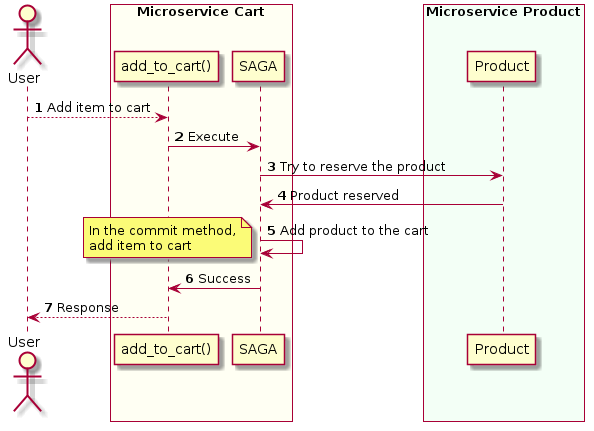

The diagram above was rendered by PlantUML. Its source (embedded in the PNG):
@startuml
actor User
box "Microservice Cart" #FFFFF3
participant "add_to_cart()"
participant SAGA
end box

box "Microservice Product" #F3FFF6
participant Product
end box

autonumber
User --> "add_to_cart()": Add item to cart
"add_to_cart()" -> SAGA: Execute
SAGA -> Product: Try to reserve the product
Product -> SAGA: Product reserved
SAGA -> SAGA: Add product to the cart
note left
In the commit method,
add item to cart
end note
SAGA -> "add_to_cart()": Success
"add_to_cart()" --> User: Response
@enduml